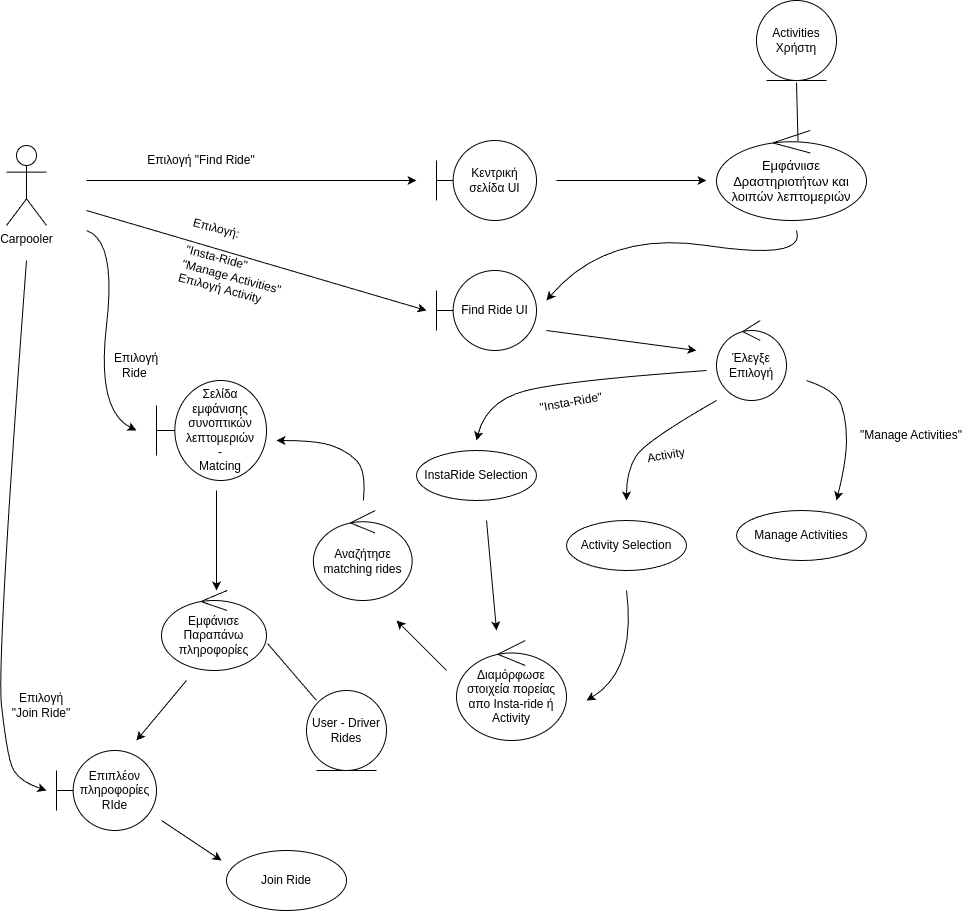

The diagram above was exported from draw.io. Its source (the exported page's mxGraphModel, read from the mxfile embedded in the PNG):
<mxGraphModel dx="1028" dy="2225" grid="1" gridSize="10" guides="1" tooltips="1" connect="1" arrows="1" fold="1" page="1" pageScale="1" pageWidth="850" pageHeight="1100" math="0" shadow="0">
  <root>
    <mxCell id="0" />
    <mxCell id="1" parent="0" />
    <mxCell id="nvs4Z4eNSO7SwhF42QLI-3" value="Carpooler" style="shape=umlActor;verticalLabelPosition=bottom;verticalAlign=top;html=1;outlineConnect=0;" vertex="1" parent="1">
      <mxGeometry x="40" y="115" width="40" height="80" as="geometry" />
    </mxCell>
    <mxCell id="nvs4Z4eNSO7SwhF42QLI-4" value="Κεντρική σελίδα UI" style="shape=umlBoundary;whiteSpace=wrap;html=1;" vertex="1" parent="1">
      <mxGeometry x="470" y="110" width="100" height="80" as="geometry" />
    </mxCell>
    <mxCell id="nvs4Z4eNSO7SwhF42QLI-5" value="Activities Χρήστη" style="ellipse;shape=umlEntity;whiteSpace=wrap;html=1;" vertex="1" parent="1">
      <mxGeometry x="790" y="-30" width="80" height="80" as="geometry" />
    </mxCell>
    <mxCell id="nvs4Z4eNSO7SwhF42QLI-6" value="&lt;font style=&quot;font-size: 13px;&quot;&gt;Εμφάνιισε Δραστηριοτήτων και λοιπών λεπτομεριών&lt;/font&gt;" style="ellipse;shape=umlControl;whiteSpace=wrap;html=1;" vertex="1" parent="1">
      <mxGeometry x="750" y="100" width="150" height="90" as="geometry" />
    </mxCell>
    <mxCell id="nvs4Z4eNSO7SwhF42QLI-7" value="Find Ride UI" style="shape=umlBoundary;whiteSpace=wrap;html=1;" vertex="1" parent="1">
      <mxGeometry x="470" y="240" width="100" height="80" as="geometry" />
    </mxCell>
    <mxCell id="nvs4Z4eNSO7SwhF42QLI-8" value="" style="endArrow=classic;html=1;rounded=0;" edge="1" parent="1">
      <mxGeometry width="50" height="50" relative="1" as="geometry">
        <mxPoint x="120" y="150" as="sourcePoint" />
        <mxPoint x="450" y="150" as="targetPoint" />
      </mxGeometry>
    </mxCell>
    <mxCell id="nvs4Z4eNSO7SwhF42QLI-9" value="" style="endArrow=classic;html=1;rounded=0;curved=1;" edge="1" parent="1">
      <mxGeometry width="50" height="50" relative="1" as="geometry">
        <mxPoint x="830" y="200" as="sourcePoint" />
        <mxPoint x="580" y="270" as="targetPoint" />
        <Array as="points">
          <mxPoint x="840" y="230" />
          <mxPoint x="640" y="200" />
        </Array>
      </mxGeometry>
    </mxCell>
    <mxCell id="nvs4Z4eNSO7SwhF42QLI-10" value="" style="endArrow=none;html=1;rounded=0;exitX=0.55;exitY=0.106;exitDx=0;exitDy=0;exitPerimeter=0;entryX=0.5;entryY=1;entryDx=0;entryDy=0;" edge="1" parent="1">
      <mxGeometry width="50" height="50" relative="1" as="geometry">
        <mxPoint x="831.5" y="110.48000000000047" as="sourcePoint" />
        <mxPoint x="829.9999999999995" y="52" as="targetPoint" />
      </mxGeometry>
    </mxCell>
    <mxCell id="nvs4Z4eNSO7SwhF42QLI-11" value="Επιλογή &quot;Find Ride&quot;" style="text;html=1;align=center;verticalAlign=middle;whiteSpace=wrap;rounded=0;" vertex="1" parent="1">
      <mxGeometry x="180" y="115" width="110" height="30" as="geometry" />
    </mxCell>
    <mxCell id="nvs4Z4eNSO7SwhF42QLI-12" value="" style="endArrow=classic;html=1;rounded=0;" edge="1" parent="1">
      <mxGeometry width="50" height="50" relative="1" as="geometry">
        <mxPoint x="590" y="150" as="sourcePoint" />
        <mxPoint x="740" y="150" as="targetPoint" />
      </mxGeometry>
    </mxCell>
    <mxCell id="nvs4Z4eNSO7SwhF42QLI-13" value="" style="endArrow=classic;html=1;rounded=0;" edge="1" parent="1">
      <mxGeometry width="50" height="50" relative="1" as="geometry">
        <mxPoint x="120" y="180" as="sourcePoint" />
        <mxPoint x="460" y="280" as="targetPoint" />
      </mxGeometry>
    </mxCell>
    <mxCell id="nvs4Z4eNSO7SwhF42QLI-14" value="Επιλογή:&lt;div&gt;&lt;br&gt;&quot;Insta-Ride&quot;&lt;br&gt;&quot;Manage Activities&quot;&lt;br&gt;Επιλογή Activity&lt;/div&gt;" style="text;html=1;align=left;verticalAlign=middle;whiteSpace=wrap;rounded=0;rotation=15;" vertex="1" parent="1">
      <mxGeometry x="215" y="200" width="162.5" height="80" as="geometry" />
    </mxCell>
    <mxCell id="nvs4Z4eNSO7SwhF42QLI-15" value="Έλεγξε Επιλογή" style="ellipse;shape=umlControl;whiteSpace=wrap;html=1;" vertex="1" parent="1">
      <mxGeometry x="750" y="290" width="70" height="80" as="geometry" />
    </mxCell>
    <mxCell id="nvs4Z4eNSO7SwhF42QLI-16" value="" style="endArrow=classic;html=1;rounded=0;" edge="1" parent="1">
      <mxGeometry width="50" height="50" relative="1" as="geometry">
        <mxPoint x="580" y="300" as="sourcePoint" />
        <mxPoint x="730" y="320" as="targetPoint" />
      </mxGeometry>
    </mxCell>
    <mxCell id="nvs4Z4eNSO7SwhF42QLI-17" value="" style="endArrow=classic;html=1;rounded=0;curved=1;" edge="1" parent="1">
      <mxGeometry width="50" height="50" relative="1" as="geometry">
        <mxPoint x="740" y="340" as="sourcePoint" />
        <mxPoint x="510" y="410" as="targetPoint" />
        <Array as="points">
          <mxPoint x="600" y="350" />
          <mxPoint x="520" y="370" />
        </Array>
      </mxGeometry>
    </mxCell>
    <mxCell id="nvs4Z4eNSO7SwhF42QLI-18" value="&quot;Insta-Ride&quot;" style="text;html=1;align=center;verticalAlign=middle;whiteSpace=wrap;rounded=0;rotation=-10;" vertex="1" parent="1">
      <mxGeometry x="559.77" y="357.4" width="90" height="30" as="geometry" />
    </mxCell>
    <mxCell id="nvs4Z4eNSO7SwhF42QLI-21" value="&quot;Manage Activities&quot;" style="text;html=1;align=center;verticalAlign=middle;whiteSpace=wrap;rounded=0;rotation=0;" vertex="1" parent="1">
      <mxGeometry x="880" y="390" width="130" height="30" as="geometry" />
    </mxCell>
    <mxCell id="nvs4Z4eNSO7SwhF42QLI-22" value="Manage Activities" style="ellipse;whiteSpace=wrap;html=1;" vertex="1" parent="1">
      <mxGeometry x="770" y="480" width="130" height="50" as="geometry" />
    </mxCell>
    <mxCell id="nvs4Z4eNSO7SwhF42QLI-23" value="InstaRide Selection" style="ellipse;whiteSpace=wrap;html=1;" vertex="1" parent="1">
      <mxGeometry x="450" y="420" width="120" height="50" as="geometry" />
    </mxCell>
    <mxCell id="nvs4Z4eNSO7SwhF42QLI-24" value="" style="endArrow=classic;html=1;rounded=0;curved=1;" edge="1" parent="1">
      <mxGeometry width="50" height="50" relative="1" as="geometry">
        <mxPoint x="750" y="370" as="sourcePoint" />
        <mxPoint x="660" y="470" as="targetPoint" />
        <Array as="points">
          <mxPoint x="680" y="410" />
          <mxPoint x="660" y="440" />
        </Array>
      </mxGeometry>
    </mxCell>
    <mxCell id="nvs4Z4eNSO7SwhF42QLI-26" value="Activity Selection" style="ellipse;whiteSpace=wrap;html=1;" vertex="1" parent="1">
      <mxGeometry x="600" y="490" width="120" height="50" as="geometry" />
    </mxCell>
    <mxCell id="nvs4Z4eNSO7SwhF42QLI-27" value="" style="endArrow=classic;html=1;rounded=0;" edge="1" parent="1">
      <mxGeometry width="50" height="50" relative="1" as="geometry">
        <mxPoint x="520" y="490" as="sourcePoint" />
        <mxPoint x="530" y="600" as="targetPoint" />
      </mxGeometry>
    </mxCell>
    <mxCell id="nvs4Z4eNSO7SwhF42QLI-28" value="" style="endArrow=classic;html=1;rounded=0;curved=1;" edge="1" parent="1">
      <mxGeometry width="50" height="50" relative="1" as="geometry">
        <mxPoint x="660" y="560" as="sourcePoint" />
        <mxPoint x="620" y="670" as="targetPoint" />
        <Array as="points">
          <mxPoint x="670" y="640" />
        </Array>
      </mxGeometry>
    </mxCell>
    <mxCell id="nvs4Z4eNSO7SwhF42QLI-29" value="Διαμόρφωσε στοιχεία πορείας απο Insta-ride ή Activity" style="ellipse;shape=umlControl;whiteSpace=wrap;html=1;" vertex="1" parent="1">
      <mxGeometry x="490" y="610" width="110" height="100" as="geometry" />
    </mxCell>
    <mxCell id="nvs4Z4eNSO7SwhF42QLI-30" value="" style="endArrow=classic;html=1;rounded=0;" edge="1" parent="1">
      <mxGeometry width="50" height="50" relative="1" as="geometry">
        <mxPoint x="480" y="640" as="sourcePoint" />
        <mxPoint x="430" y="590" as="targetPoint" />
      </mxGeometry>
    </mxCell>
    <mxCell id="nvs4Z4eNSO7SwhF42QLI-31" value="" style="endArrow=classic;html=1;rounded=0;curved=1;" edge="1" parent="1">
      <mxGeometry width="50" height="50" relative="1" as="geometry">
        <mxPoint x="840" y="350" as="sourcePoint" />
        <mxPoint x="870" y="470" as="targetPoint" />
        <Array as="points">
          <mxPoint x="870" y="360" />
          <mxPoint x="880" y="390" />
          <mxPoint x="880" y="430" />
        </Array>
      </mxGeometry>
    </mxCell>
    <mxCell id="nvs4Z4eNSO7SwhF42QLI-32" value="Αναζήτησε matching rides" style="ellipse;shape=umlControl;whiteSpace=wrap;html=1;" vertex="1" parent="1">
      <mxGeometry x="346.88" y="480" width="98.75" height="90" as="geometry" />
    </mxCell>
    <mxCell id="nvs4Z4eNSO7SwhF42QLI-33" value="" style="endArrow=classic;html=1;rounded=0;curved=1;" edge="1" parent="1">
      <mxGeometry width="50" height="50" relative="1" as="geometry">
        <mxPoint x="396.88" y="470" as="sourcePoint" />
        <mxPoint x="310" y="410" as="targetPoint" />
        <Array as="points">
          <mxPoint x="400" y="440" />
          <mxPoint x="380" y="420" />
          <mxPoint x="350" y="410" />
        </Array>
      </mxGeometry>
    </mxCell>
    <mxCell id="nvs4Z4eNSO7SwhF42QLI-34" value="Σελίδα εμφάνισης συνοπτικών λεπτομεριών&lt;br&gt;-&lt;br&gt;Matcing" style="shape=umlBoundary;whiteSpace=wrap;html=1;" vertex="1" parent="1">
      <mxGeometry x="190" y="350" width="110" height="100" as="geometry" />
    </mxCell>
    <mxCell id="nvs4Z4eNSO7SwhF42QLI-36" value="" style="endArrow=classic;html=1;rounded=0;curved=1;" edge="1" parent="1">
      <mxGeometry width="50" height="50" relative="1" as="geometry">
        <mxPoint x="120" y="200" as="sourcePoint" />
        <mxPoint x="170" y="400" as="targetPoint" />
        <Array as="points">
          <mxPoint x="150" y="210" />
          <mxPoint x="130" y="380" />
        </Array>
      </mxGeometry>
    </mxCell>
    <mxCell id="nvs4Z4eNSO7SwhF42QLI-37" value="Επιλογή Ride&amp;nbsp;" style="text;html=1;align=center;verticalAlign=middle;whiteSpace=wrap;rounded=0;" vertex="1" parent="1">
      <mxGeometry x="140" y="320" width="60" height="30" as="geometry" />
    </mxCell>
    <mxCell id="nvs4Z4eNSO7SwhF42QLI-39" value="" style="endArrow=classic;html=1;rounded=0;" edge="1" parent="1">
      <mxGeometry width="50" height="50" relative="1" as="geometry">
        <mxPoint x="250" y="460" as="sourcePoint" />
        <mxPoint x="250" y="560" as="targetPoint" />
      </mxGeometry>
    </mxCell>
    <mxCell id="nvs4Z4eNSO7SwhF42QLI-40" value="Activity" style="text;html=1;align=center;verticalAlign=middle;whiteSpace=wrap;rounded=0;rotation=-10;" vertex="1" parent="1">
      <mxGeometry x="670" y="410" width="60" height="30" as="geometry" />
    </mxCell>
    <mxCell id="nvs4Z4eNSO7SwhF42QLI-42" value="Εμφάνισε Παραπάνω πληροφορίες" style="ellipse;shape=umlControl;whiteSpace=wrap;html=1;" vertex="1" parent="1">
      <mxGeometry x="195" y="560" width="105" height="80" as="geometry" />
    </mxCell>
    <mxCell id="nvs4Z4eNSO7SwhF42QLI-43" value="" style="endArrow=classic;html=1;rounded=0;" edge="1" parent="1">
      <mxGeometry width="50" height="50" relative="1" as="geometry">
        <mxPoint x="220" y="650" as="sourcePoint" />
        <mxPoint x="170" y="710" as="targetPoint" />
      </mxGeometry>
    </mxCell>
    <mxCell id="nvs4Z4eNSO7SwhF42QLI-44" value="Επιπλέον πληροφορίες RIde" style="shape=umlBoundary;whiteSpace=wrap;html=1;" vertex="1" parent="1">
      <mxGeometry x="90" y="720" width="100" height="80" as="geometry" />
    </mxCell>
    <mxCell id="nvs4Z4eNSO7SwhF42QLI-45" value="" style="endArrow=classic;html=1;rounded=0;curved=1;" edge="1" parent="1">
      <mxGeometry width="50" height="50" relative="1" as="geometry">
        <mxPoint x="60" y="230" as="sourcePoint" />
        <mxPoint x="80" y="760" as="targetPoint" />
        <Array as="points">
          <mxPoint x="30" y="630" />
          <mxPoint x="40" y="720" />
          <mxPoint x="50" y="750" />
        </Array>
      </mxGeometry>
    </mxCell>
    <mxCell id="nvs4Z4eNSO7SwhF42QLI-46" value="Επιλογή &quot;Join Ride&quot;" style="text;html=1;align=center;verticalAlign=middle;whiteSpace=wrap;rounded=0;" vertex="1" parent="1">
      <mxGeometry x="40" y="660" width="70" height="30" as="geometry" />
    </mxCell>
    <mxCell id="nvs4Z4eNSO7SwhF42QLI-47" value="" style="endArrow=classic;html=1;rounded=0;" edge="1" parent="1">
      <mxGeometry width="50" height="50" relative="1" as="geometry">
        <mxPoint x="195" y="790" as="sourcePoint" />
        <mxPoint x="255" y="830" as="targetPoint" />
      </mxGeometry>
    </mxCell>
    <mxCell id="nvs4Z4eNSO7SwhF42QLI-48" value="Join Ride" style="ellipse;whiteSpace=wrap;html=1;" vertex="1" parent="1">
      <mxGeometry x="260" y="820" width="120" height="60" as="geometry" />
    </mxCell>
    <mxCell id="nvs4Z4eNSO7SwhF42QLI-51" value="" style="endArrow=none;html=1;rounded=0;exitX=1.01;exitY=0.663;exitDx=0;exitDy=0;exitPerimeter=0;" edge="1" parent="1" source="nvs4Z4eNSO7SwhF42QLI-42">
      <mxGeometry width="50" height="50" relative="1" as="geometry">
        <mxPoint x="340" y="720" as="sourcePoint" />
        <mxPoint x="350" y="670" as="targetPoint" />
      </mxGeometry>
    </mxCell>
    <mxCell id="nvs4Z4eNSO7SwhF42QLI-52" value="User - Driver&lt;br&gt;Rides" style="ellipse;shape=umlEntity;whiteSpace=wrap;html=1;" vertex="1" parent="1">
      <mxGeometry x="340" y="660" width="80" height="80" as="geometry" />
    </mxCell>
  </root>
</mxGraphModel>